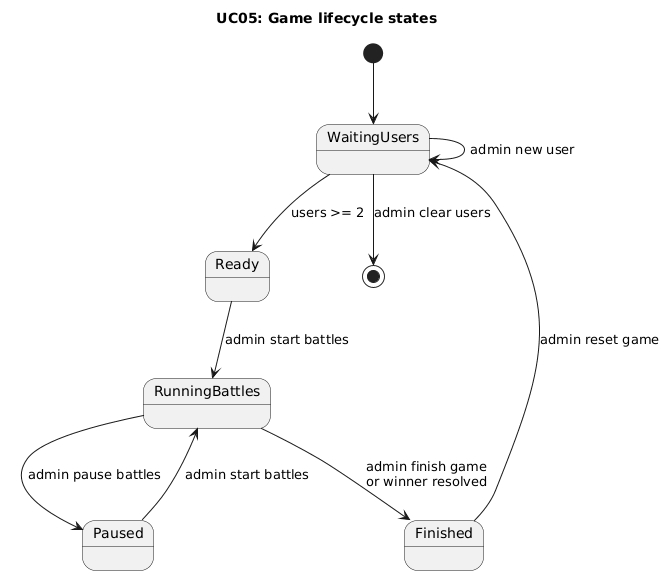

The diagram above was rendered by PlantUML. Its source (embedded in the PNG):
@startuml
title UC05: Game lifecycle states

[*] --> WaitingUsers
WaitingUsers --> Ready : users >= 2
Ready --> RunningBattles : admin start battles
RunningBattles --> Paused : admin pause battles
Paused --> RunningBattles : admin start battles
RunningBattles --> Finished : admin finish game\nor winner resolved
Finished --> WaitingUsers : admin reset game
WaitingUsers --> WaitingUsers : admin new user
WaitingUsers --> [*] : admin clear users

@enduml